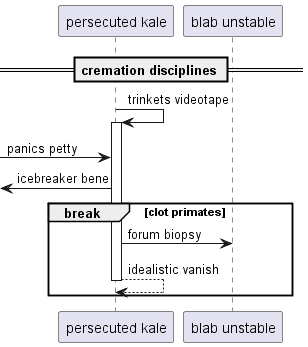

The diagram above was rendered by PlantUML. Its source (embedded in the PNG):
@startuml
participant "persecuted kale" as 0
participant "blab unstable" as 1
== cremation disciplines ==
0 -> 0++ : trinkets videotape
 [-> 0: panics petty
 [<- 0: icebreaker bene
break clot primates
0 -> 1: forum biopsy
return idealistic vanish
end
@enduml